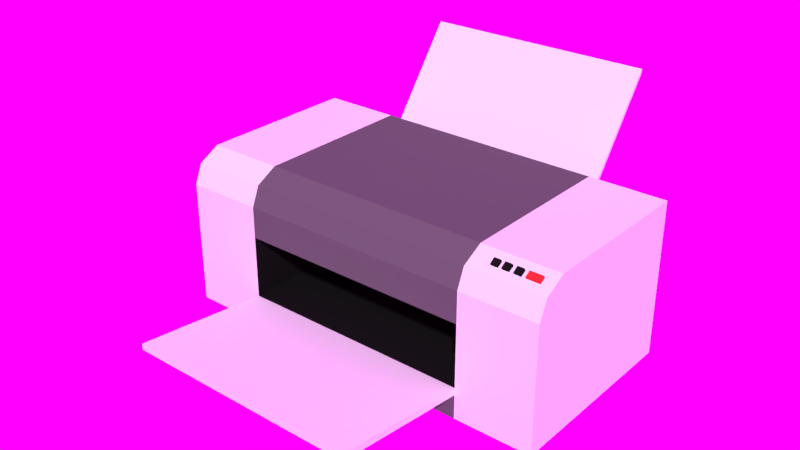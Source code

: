 # Source: Printer.blend  (saved by Blender 2.80.75; exported with 4.5.12 LTS)
import bpy
from mathutils import Matrix  # noqa: F401  (used for matrix-valued properties, if any)

bpy.ops.wm.read_factory_settings(use_empty=True)
scene = bpy.context.scene
scene.name = 'Scene'

# ---- collections
col_collection_1 = bpy.data.collections.new('Collection 1'); scene.collection.children.link(col_collection_1)

# ---- images (referenced by path relative to the original .blend; pixels are not part of the script)
import os
ASSET_DIR = os.environ.get("B2B_ASSET_DIR", "")  # directory of the original .blend (textures are referenced by path, not embedded)
HERE = os.path.dirname(os.path.abspath(__file__))  # packed textures are extracted next to this script under _unpacked/

def load_image(name, relpath, width, height, colorspace="sRGB"):
    """Load a texture the original file referenced (path relative to the .blend, or extracted next to this script)."""
    p = next((c for c in (os.path.join(HERE, relpath), os.path.join(ASSET_DIR, relpath)) if relpath and os.path.exists(c)), "")
    if p:
        img = bpy.data.images.load(p, check_existing=True)
        img.name = name
    else:  # same state as the original file: an image datablock whose file is absent (Cycles renders it pink)
        img = bpy.data.images.new(name, width, height)
        img.source = "FILE"
        img.filepath = "//" + (relpath or name)
    img.colorspace_settings.name = colorspace
    return img
img_white_hdr = load_image('White.hdr', 'White.hdr', 1024, 1024, 'Linear Rec.709')

# ---- materials (node trees are filled in below, after node groups)
mat_buttons_black = bpy.data.materials.new('Buttons Black')
mat_buttons_black.alpha_threshold = 0.0
mat_buttons_black.roughness = 0.5
mat_button_on_off = bpy.data.materials.new('Button ON/OFF')
mat_button_on_off.alpha_threshold = 0.0
mat_button_on_off.roughness = 0.5
mat_grey = bpy.data.materials.new('Grey')
mat_grey.alpha_threshold = 0.0
mat_grey.roughness = 0.5
mat_white = bpy.data.materials.new('White')
mat_white.alpha_threshold = 0.0
mat_white.roughness = 0.5

# ---- material node trees
mat_buttons_black.use_nodes = True; mat_buttons_black.node_tree.nodes.clear()
_N = mat_buttons_black.node_tree.nodes; _L = mat_buttons_black.node_tree.links
n0 = _N.new('ShaderNodeOutputMaterial'); n0.name = 'Material Output'; n0.location = (300, 300)
n1 = _N.new('ShaderNodeBsdfDiffuse'); n1.name = 'Diffuse BSDF'; n1.location = (10, 300)
n1.inputs[0].default_value = (0.009018, 0.009018, 0.009018, 1.0)
_L.new(n1.outputs[0], n0.inputs[0])
n0.is_active_output = True
mat_button_on_off.use_nodes = True; mat_button_on_off.node_tree.nodes.clear()
_N = mat_button_on_off.node_tree.nodes; _L = mat_button_on_off.node_tree.links
n0 = _N.new('ShaderNodeOutputMaterial'); n0.name = 'Material Output'; n0.location = (300, 300)
n1 = _N.new('ShaderNodeBsdfDiffuse'); n1.name = 'Diffuse BSDF'; n1.location = (10, 300)
n1.inputs[0].default_value = (0.8, 0.03462, 0.03104, 1.0)
_L.new(n1.outputs[0], n0.inputs[0])
n0.is_active_output = True
mat_grey.use_nodes = True; mat_grey.node_tree.nodes.clear()
_N = mat_grey.node_tree.nodes; _L = mat_grey.node_tree.links
n0 = _N.new('ShaderNodeOutputMaterial'); n0.name = 'Material Output'; n0.location = (300, 300)
n1 = _N.new('ShaderNodeBsdfDiffuse'); n1.name = 'Diffuse BSDF'; n1.location = (10, 300)
n1.inputs[0].default_value = (0.1149, 0.1149, 0.1149, 1.0)
_L.new(n1.outputs[0], n0.inputs[0])
n0.is_active_output = True
mat_white.use_nodes = True; mat_white.node_tree.nodes.clear()
_N = mat_white.node_tree.nodes; _L = mat_white.node_tree.links
n0 = _N.new('ShaderNodeOutputMaterial'); n0.name = 'Material Output'; n0.location = (300, 300)
n1 = _N.new('ShaderNodeBsdfDiffuse'); n1.name = 'Diffuse BSDF'; n1.location = (10, 300)
_L.new(n1.outputs[0], n0.inputs[0])
n0.is_active_output = True

# ---- world
world_world = bpy.data.worlds.new('World'); scene.world = world_world
world_world.use_nodes = True; world_world.node_tree.nodes.clear()
_N = world_world.node_tree.nodes; _L = world_world.node_tree.links
n0 = _N.new('ShaderNodeOutputWorld'); n0.name = 'World Output'; n0.location = (300, 300)
n1 = _N.new('ShaderNodeBackground'); n1.name = 'Background'; n1.location = (10, 300)
n2 = _N.new('ShaderNodeTexEnvironment'); n2.name = 'Environment Texture'; n2.location = (-180, 300)
n2.width = 140
n2.image = img_white_hdr
_L.new(n1.outputs[0], n0.inputs[0])
_L.new(n2.outputs[0], n1.inputs[0])
n0.is_active_output = True
world_world.color = (0.05088, 0.05088, 0.05088)
world_world.use_sun_shadow = False
world_world.sun_shadow_jitter_overblur = 0.0
world_world.cycles.sampling_method = 'MANUAL'

# ---- meshes
me_cube_005 = bpy.data.meshes.new('Cube.005')
me_cube_005.from_pydata([(0.2746, -0.0619, 0.1989), (0.2746, -0.0619, 0.2119), (0.2746, -0.0489, 0.1989), (0.2746, -0.0489, 0.2119), (0.2876, -0.0619, 0.1989), (0.2876, -0.0619, 0.2119), (0.2876, -0.0489, 0.1989), (0.2876, -0.0489, 0.2119)], [], [(0, 1, 3, 2), (2, 3, 7, 6), (6, 7, 5, 4), (4, 5, 1, 0), (7, 3, 1, 5)])
me_cube_005.materials.append(mat_buttons_black)
me_cube_005.use_remesh_preserve_volume = False
me_cube_005.use_remesh_preserve_attributes = False
me_cube_005.use_mirror_vertex_groups = False
me_cube_005.update()
me_cube_004 = bpy.data.meshes.new('Cube.004')
me_cube_004.from_pydata([(0.296, -0.06189, 0.1989), (0.296, -0.06189, 0.2119), (0.296, -0.0489, 0.1989), (0.296, -0.0489, 0.2119), (0.309, -0.06189, 0.1989), (0.309, -0.06189, 0.2119), (0.309, -0.0489, 0.1989), (0.309, -0.0489, 0.2119)], [], [(0, 1, 3, 2), (2, 3, 7, 6), (6, 7, 5, 4), (4, 5, 1, 0), (7, 3, 1, 5)])
me_cube_004.materials.append(mat_buttons_black)
me_cube_004.use_remesh_preserve_volume = False
me_cube_004.use_remesh_preserve_attributes = False
me_cube_004.use_mirror_vertex_groups = False
me_cube_004.update()
me_cube_003 = bpy.data.meshes.new('Cube.003')
me_cube_003.from_pydata([(0.3186, -0.06189, 0.1989), (0.3186, -0.06189, 0.2119), (0.3186, -0.0489, 0.1989), (0.3186, -0.0489, 0.2119), (0.3316, -0.06189, 0.1989), (0.3316, -0.06189, 0.2119), (0.3316, -0.0489, 0.1989), (0.3316, -0.0489, 0.2119)], [], [(0, 1, 3, 2), (2, 3, 7, 6), (6, 7, 5, 4), (4, 5, 1, 0), (7, 3, 1, 5)])
me_cube_003.materials.append(mat_buttons_black)
me_cube_003.use_remesh_preserve_volume = False
me_cube_003.use_remesh_preserve_attributes = False
me_cube_003.use_mirror_vertex_groups = False
me_cube_003.update()
me_cube_002 = bpy.data.meshes.new('Cube.002')
me_cube_002.from_pydata([(0.3411, -0.06189, 0.1989), (0.3411, -0.06189, 0.2119), (0.3411, -0.0489, 0.1989), (0.3411, -0.0489, 0.2119), (0.3671, -0.06189, 0.1989), (0.3671, -0.06189, 0.2119), (0.3671, -0.0489, 0.1989), (0.3671, -0.0489, 0.2119)], [], [(0, 1, 3, 2), (2, 3, 7, 6), (6, 7, 5, 4), (4, 5, 1, 0), (7, 3, 1, 5)])
me_cube_002.materials.append(mat_button_on_off)
me_cube_002.use_remesh_preserve_volume = False
me_cube_002.use_remesh_preserve_attributes = False
me_cube_002.use_mirror_vertex_groups = False
me_cube_002.update()
me_cube_001 = bpy.data.meshes.new('Cube.001')
me_cube_001.from_pydata([(-0.3898, -0.1949, -0.1559), (-0.3898, -0.1787, 0.1325), (-0.3898, 0.1949, -0.1559), (-0.3898, 0.1949, 0.1559), (0.3898, -0.1949, -0.1559), (0.3898, -0.1787, 0.1325), (0.3898, 0.1949, -0.1559), (0.3898, 0.1949, 0.1559), (-0.2339, 0.1949, -0.1559), (-0.2339, 0.1949, 0.1559), (-0.2339, -0.1949, -0.1559), (-0.2339, -0.1787, 0.1325), (0.2339, 0.1949, 0.1559), (0.2339, -0.1949, -0.1559), (0.2339, 0.1949, -0.1559), (0.2339, -0.1787, 0.1325), (-0.3898, -0.1949, -0.09356), (-0.3898, 0.1949, -0.09356), (0.3898, 0.1949, -0.09356), (0.3898, -0.1949, -0.09356), (-0.2339, -0.1949, -0.09356), (-0.2339, 0.1949, -0.09356), (0.2339, -0.1949, -0.09356), (0.2339, 0.1949, -0.09356), (-0.3898, -0.1949, 0.03119), (-0.3898, 0.1949, 0.03119), (0.3898, 0.1949, 0.03119), (0.3898, -0.1949, 0.03119), (-0.2339, -0.1949, 0.03119), (-0.2339, 0.1949, 0.08205), (0.2339, -0.1949, 0.03119), (0.2339, 0.1949, 0.08205), (-0.3898, 0.1949, -0.1248), (0.3898, 0.1949, -0.1248), (0.3898, -0.1949, -0.1248), (-0.2339, -0.1949, -0.1082), (-0.2339, 0.1949, -0.1248), (0.2339, -0.1949, -0.1082), (0.2339, 0.1949, -0.1248), (-0.3898, -0.1949, -0.1248), (-0.2339, -0.03911, 0.03119), (-0.2339, -0.03911, -0.09356), (0.2339, -0.03911, 0.03119), (0.2339, -0.03911, -0.09356), (0.2339, -0.4693, -0.06399), (-0.2339, -0.4693, -0.06399), (-0.2339, -0.4693, -0.07623), (0.2339, -0.4693, -0.07623), (-0.3898, -0.1949, 0.09356), (-0.3898, 0.1949, 0.09356), (0.3898, 0.1949, 0.09356), (0.3898, -0.1949, 0.09356), (-0.2339, -0.1949, 0.09356), (-0.2339, 0.1949, 0.09356), (0.2339, -0.1949, 0.09356), (0.2339, 0.1949, 0.09356), (-0.2339, 0.1424, 0.1559), (0.2339, 0.1424, 0.1559), (-0.2339, 0.1424, 0.09356), (0.2339, 0.1424, 0.09356), (-0.2339, 0.3571, 0.3156), (-0.2339, 0.3571, 0.308), (0.2339, 0.3571, 0.3156), (0.2339, 0.3571, 0.308), (-0.3898, -0.1559, -0.1559), (-0.3898, -0.1356, 0.1559), (0.3898, -0.1559, -0.1559), (0.3898, -0.1356, 0.1559), (-0.2339, -0.1356, 0.1559), (-0.2339, -0.1559, -0.1559), (0.2339, -0.1356, 0.1559), (0.2339, -0.1559, -0.1559), (0.3898, -0.1559, -0.09356), (-0.3898, -0.1559, -0.09356), (0.3898, -0.1559, 0.03119), (-0.3898, -0.1559, 0.03119), (-0.3898, -0.1559, -0.1248), (0.3898, -0.1559, -0.1248), (0.3898, -0.1559, 0.09356), (-0.3898, -0.1559, 0.09356), (0.2317, 0.1744, -0.09356), (0.3876, 0.1744, -0.09356), (0.3876, 0.1744, -0.1248), (0.2317, 0.1744, -0.1248)], [], [(79, 65, 3, 49), (55, 12, 7, 50), (78, 67, 5, 51), (52, 11, 1, 48), (71, 66, 4, 13), (68, 65, 1, 11), (70, 68, 11, 15), (64, 69, 10, 0), (54, 15, 11, 52), (49, 3, 9, 53), (51, 5, 15, 54), (67, 70, 15, 5), (69, 71, 13, 10), (55, 53, 58, 59), (36, 21, 23, 38), (34, 19, 22, 37), (32, 17, 21, 36), (37, 22, 44, 47), (35, 20, 16, 39), (77, 72, 19, 34), (76, 73, 17, 32), (21, 29, 31, 23), (19, 27, 30, 22), (17, 25, 29, 21), (22, 30, 42, 43), (20, 28, 24, 16), (72, 74, 27, 19), (23, 31, 26, 18), (73, 75, 25, 17), (64, 76, 32, 2), (14, 38, 33, 6), (66, 77, 34, 4), (10, 35, 39, 0), (13, 37, 35, 10), (2, 32, 36, 8), (4, 34, 37, 13), (8, 36, 38, 14), (43, 42, 40, 41), (28, 20, 41, 40), (20, 22, 43, 41), (30, 28, 40, 42), (47, 44, 45, 46), (20, 35, 46, 45), (22, 20, 45, 44), (35, 37, 47, 46), (53, 55, 62, 60), (27, 51, 54, 30), (25, 49, 53, 29), (30, 54, 52, 28), (28, 52, 48, 24), (74, 78, 51, 27), (31, 55, 50, 26), (75, 79, 49, 25), (58, 56, 57, 59), (12, 55, 59, 57), (53, 9, 56, 58), (61, 60, 62, 63), (31, 29, 61, 63), (55, 31, 63, 62), (29, 53, 60, 61), (24, 48, 79, 75), (26, 50, 78, 74), (6, 33, 77, 66), (0, 39, 76, 64), (16, 24, 75, 73), (18, 26, 74, 72), (39, 16, 73, 76), (33, 18, 72, 77), (8, 14, 71, 69), (7, 12, 70, 67), (2, 8, 69, 64), (12, 9, 68, 70), (9, 3, 65, 68), (14, 6, 66, 71), (50, 7, 67, 78), (48, 1, 65, 79), (83, 80, 81, 82), (38, 23, 80, 83), (23, 18, 81, 80), (33, 38, 83, 82)])
me_cube_001.polygons.foreach_set('material_index', [2, 2, 2, 2, 2, 2, 0, 2, 0, 2, 2, 2, 0, 1, 0, 2, 2, 2, 2, 2, 2, 0, 2, 2, 1, 2, 2, 2, 2, 2, 2, 2, 2, 0, 2, 2, 0, 1, 1, 1, 0, 2, 2, 2, 2, 2, 2, 2, 0, 2, 2, 2, 2, 1, 1, 1, 2, 2, 2, 2, 2, 2, 2, 2, 2, 2, 2, 2, 0, 2, 2, 0, 2, 2, 2, 2, 1, 1, 1, 1])
me_cube_001.materials.append(mat_grey)
me_cube_001.materials.append(mat_buttons_black)
me_cube_001.materials.append(mat_white)
me_cube_001.use_remesh_preserve_volume = False
me_cube_001.use_remesh_preserve_attributes = False
me_cube_001.use_mirror_vertex_groups = False
me_cube_001.update()

# ---- objects
ob_cube_004 = bpy.data.objects.new('Cube.004', me_cube_005)
ob_cube_003 = bpy.data.objects.new('Cube.003', me_cube_004)
ob_cube_002 = bpy.data.objects.new('Cube.002', me_cube_003)
ob_cube_001 = bpy.data.objects.new('Cube.001', me_cube_002)
ob_cube = bpy.data.objects.new('Cube', me_cube_001)

# ---- transforms, parenting, visibility, modifiers, constraints
ob_cube_004.location = (0.0, 0.0, 3.574e-09)
ob_cube_004.rotation_euler = (0.5661, -0.0, 0.0)
ob_cube_004.lineart.crease_threshold = 0.0
ob_cube_003.location = (0.0, 0.0, -6.108e-09)
ob_cube_003.rotation_euler = (0.5661, -0.0, 0.0)
ob_cube_003.lineart.crease_threshold = 0.0
ob_cube_002.location = (0.0, 0.0, -6.108e-09)
ob_cube_002.rotation_euler = (0.5661, -0.0, 0.0)
ob_cube_002.lineart.crease_threshold = 0.0
ob_cube_001.location = (0.0, 0.0, -6.108e-09)
ob_cube_001.rotation_euler = (0.5661, -0.0, 0.0)
ob_cube_001.lineart.crease_threshold = 0.0
ob_cube.location = (0.0, 0.0, 3.574e-09)
ob_cube.lineart.crease_threshold = 0.0

# ---- collection membership
col_collection_1.objects.link(ob_cube_004)
col_collection_1.objects.link(ob_cube_003)
col_collection_1.objects.link(ob_cube_002)
col_collection_1.objects.link(ob_cube_001)
col_collection_1.objects.link(ob_cube)

# ---- scene / render settings (as saved in the file)
scene.frame_start = 1; scene.frame_end = 250; scene.frame_set(1)
scene.render.engine = 'CYCLES'
scene.render.resolution_percentage = 50
scene.render.dither_intensity = 0.0
scene.cycles.use_denoising = False
scene.cycles.samples = 128
scene.cycles.sampling_pattern = 'TABULATED_SOBOL'
scene.cycles.use_adaptive_sampling = False
scene.cycles.use_light_tree = False
scene.cycles.blur_glossy = 0.0
scene.cycles.sample_clamp_indirect = 0.0
scene.view_settings.view_transform = 'Standard'
bpy.context.view_layer.update()

# ---- added for rendering (the .blend has no active camera and no usable light): camera, sun
cam_auto = bpy.data.cameras.new('AutoCamera')
cam_auto.lens = 50.0
cam_auto.sensor_width = 36.0
cam_auto.clip_end = 1000.0
ob_auto_camera = bpy.data.objects.new('AutoCamera', cam_auto)
scene.collection.objects.link(ob_auto_camera)
ob_auto_camera.location = (1.13813, -1.42182, 0.990325)
ob_auto_camera.rotation_euler = (1.09748, -7.21219e-08, 0.694738)
scene.camera = ob_auto_camera
light_auto_sun = bpy.data.lights.new('AutoSun', 'SUN')
light_auto_sun.energy = 3.0
light_auto_sun.angle = 0.0523599
ob_auto_sun = bpy.data.objects.new('AutoSun', light_auto_sun)
scene.collection.objects.link(ob_auto_sun)
ob_auto_sun.rotation_euler = (0.872665, 0.174533, 0.523599)
bpy.context.view_layer.update()
